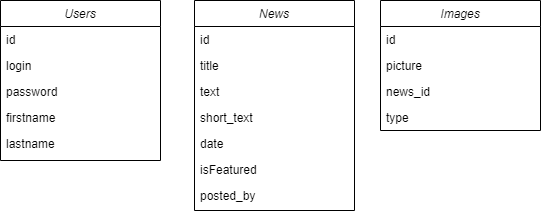

The diagram above was exported from draw.io. Its source (the exported page's mxGraphModel, read from the mxfile embedded in the PNG):
<mxGraphModel dx="1434" dy="772" grid="1" gridSize="10" guides="1" tooltips="1" connect="1" arrows="1" fold="1" page="1" pageScale="1" pageWidth="827" pageHeight="1169" math="0" shadow="0">
  <root>
    <mxCell id="WIyWlLk6GJQsqaUBKTNV-0" />
    <mxCell id="WIyWlLk6GJQsqaUBKTNV-1" parent="WIyWlLk6GJQsqaUBKTNV-0" />
    <mxCell id="zkfFHV4jXpPFQw0GAbJ--0" value="Users" style="swimlane;fontStyle=2;align=center;verticalAlign=top;childLayout=stackLayout;horizontal=1;startSize=26;horizontalStack=0;resizeParent=1;resizeLast=0;collapsible=1;marginBottom=0;rounded=0;shadow=0;strokeWidth=1;" parent="WIyWlLk6GJQsqaUBKTNV-1" vertex="1">
      <mxGeometry x="220" y="120" width="160" height="160" as="geometry">
        <mxRectangle x="230" y="140" width="160" height="26" as="alternateBounds" />
      </mxGeometry>
    </mxCell>
    <mxCell id="zkfFHV4jXpPFQw0GAbJ--1" value="id" style="text;align=left;verticalAlign=top;spacingLeft=4;spacingRight=4;overflow=hidden;rotatable=0;points=[[0,0.5],[1,0.5]];portConstraint=eastwest;" parent="zkfFHV4jXpPFQw0GAbJ--0" vertex="1">
      <mxGeometry y="26" width="160" height="26" as="geometry" />
    </mxCell>
    <mxCell id="zkfFHV4jXpPFQw0GAbJ--2" value="login" style="text;align=left;verticalAlign=top;spacingLeft=4;spacingRight=4;overflow=hidden;rotatable=0;points=[[0,0.5],[1,0.5]];portConstraint=eastwest;rounded=0;shadow=0;html=0;" parent="zkfFHV4jXpPFQw0GAbJ--0" vertex="1">
      <mxGeometry y="52" width="160" height="26" as="geometry" />
    </mxCell>
    <mxCell id="zkfFHV4jXpPFQw0GAbJ--3" value="password" style="text;align=left;verticalAlign=top;spacingLeft=4;spacingRight=4;overflow=hidden;rotatable=0;points=[[0,0.5],[1,0.5]];portConstraint=eastwest;rounded=0;shadow=0;html=0;" parent="zkfFHV4jXpPFQw0GAbJ--0" vertex="1">
      <mxGeometry y="78" width="160" height="26" as="geometry" />
    </mxCell>
    <mxCell id="tIQXg6EyUVj5NkBT9ekS-2" value="firstname" style="text;align=left;verticalAlign=top;spacingLeft=4;spacingRight=4;overflow=hidden;rotatable=0;points=[[0,0.5],[1,0.5]];portConstraint=eastwest;rounded=0;shadow=0;html=0;" vertex="1" parent="zkfFHV4jXpPFQw0GAbJ--0">
      <mxGeometry y="104" width="160" height="26" as="geometry" />
    </mxCell>
    <mxCell id="tIQXg6EyUVj5NkBT9ekS-8" value="lastname" style="text;align=left;verticalAlign=top;spacingLeft=4;spacingRight=4;overflow=hidden;rotatable=0;points=[[0,0.5],[1,0.5]];portConstraint=eastwest;rounded=0;shadow=0;html=0;" vertex="1" parent="zkfFHV4jXpPFQw0GAbJ--0">
      <mxGeometry y="130" width="160" height="26" as="geometry" />
    </mxCell>
    <mxCell id="tIQXg6EyUVj5NkBT9ekS-10" value="News" style="swimlane;fontStyle=2;align=center;verticalAlign=top;childLayout=stackLayout;horizontal=1;startSize=26;horizontalStack=0;resizeParent=1;resizeLast=0;collapsible=1;marginBottom=0;rounded=0;shadow=0;strokeWidth=1;" vertex="1" parent="WIyWlLk6GJQsqaUBKTNV-1">
      <mxGeometry x="414" y="120" width="160" height="210" as="geometry">
        <mxRectangle x="230" y="140" width="160" height="26" as="alternateBounds" />
      </mxGeometry>
    </mxCell>
    <mxCell id="tIQXg6EyUVj5NkBT9ekS-11" value="id" style="text;align=left;verticalAlign=top;spacingLeft=4;spacingRight=4;overflow=hidden;rotatable=0;points=[[0,0.5],[1,0.5]];portConstraint=eastwest;" vertex="1" parent="tIQXg6EyUVj5NkBT9ekS-10">
      <mxGeometry y="26" width="160" height="26" as="geometry" />
    </mxCell>
    <mxCell id="tIQXg6EyUVj5NkBT9ekS-12" value="title" style="text;align=left;verticalAlign=top;spacingLeft=4;spacingRight=4;overflow=hidden;rotatable=0;points=[[0,0.5],[1,0.5]];portConstraint=eastwest;rounded=0;shadow=0;html=0;" vertex="1" parent="tIQXg6EyUVj5NkBT9ekS-10">
      <mxGeometry y="52" width="160" height="26" as="geometry" />
    </mxCell>
    <mxCell id="tIQXg6EyUVj5NkBT9ekS-13" value="text" style="text;align=left;verticalAlign=top;spacingLeft=4;spacingRight=4;overflow=hidden;rotatable=0;points=[[0,0.5],[1,0.5]];portConstraint=eastwest;rounded=0;shadow=0;html=0;" vertex="1" parent="tIQXg6EyUVj5NkBT9ekS-10">
      <mxGeometry y="78" width="160" height="26" as="geometry" />
    </mxCell>
    <mxCell id="tIQXg6EyUVj5NkBT9ekS-14" value="short_text" style="text;align=left;verticalAlign=top;spacingLeft=4;spacingRight=4;overflow=hidden;rotatable=0;points=[[0,0.5],[1,0.5]];portConstraint=eastwest;rounded=0;shadow=0;html=0;" vertex="1" parent="tIQXg6EyUVj5NkBT9ekS-10">
      <mxGeometry y="104" width="160" height="26" as="geometry" />
    </mxCell>
    <mxCell id="tIQXg6EyUVj5NkBT9ekS-15" value="date" style="text;align=left;verticalAlign=top;spacingLeft=4;spacingRight=4;overflow=hidden;rotatable=0;points=[[0,0.5],[1,0.5]];portConstraint=eastwest;rounded=0;shadow=0;html=0;" vertex="1" parent="tIQXg6EyUVj5NkBT9ekS-10">
      <mxGeometry y="130" width="160" height="26" as="geometry" />
    </mxCell>
    <mxCell id="tIQXg6EyUVj5NkBT9ekS-16" value="isFeatured" style="text;align=left;verticalAlign=top;spacingLeft=4;spacingRight=4;overflow=hidden;rotatable=0;points=[[0,0.5],[1,0.5]];portConstraint=eastwest;rounded=0;shadow=0;html=0;" vertex="1" parent="tIQXg6EyUVj5NkBT9ekS-10">
      <mxGeometry y="156" width="160" height="26" as="geometry" />
    </mxCell>
    <mxCell id="tIQXg6EyUVj5NkBT9ekS-17" value="posted_by" style="text;align=left;verticalAlign=top;spacingLeft=4;spacingRight=4;overflow=hidden;rotatable=0;points=[[0,0.5],[1,0.5]];portConstraint=eastwest;rounded=0;shadow=0;html=0;" vertex="1" parent="tIQXg6EyUVj5NkBT9ekS-10">
      <mxGeometry y="182" width="160" height="26" as="geometry" />
    </mxCell>
    <mxCell id="tIQXg6EyUVj5NkBT9ekS-18" value="Images" style="swimlane;fontStyle=2;align=center;verticalAlign=top;childLayout=stackLayout;horizontal=1;startSize=26;horizontalStack=0;resizeParent=1;resizeLast=0;collapsible=1;marginBottom=0;rounded=0;shadow=0;strokeWidth=1;" vertex="1" parent="WIyWlLk6GJQsqaUBKTNV-1">
      <mxGeometry x="600" y="120" width="160" height="130" as="geometry">
        <mxRectangle x="230" y="140" width="160" height="26" as="alternateBounds" />
      </mxGeometry>
    </mxCell>
    <mxCell id="tIQXg6EyUVj5NkBT9ekS-19" value="id" style="text;align=left;verticalAlign=top;spacingLeft=4;spacingRight=4;overflow=hidden;rotatable=0;points=[[0,0.5],[1,0.5]];portConstraint=eastwest;" vertex="1" parent="tIQXg6EyUVj5NkBT9ekS-18">
      <mxGeometry y="26" width="160" height="26" as="geometry" />
    </mxCell>
    <mxCell id="tIQXg6EyUVj5NkBT9ekS-20" value="picture" style="text;align=left;verticalAlign=top;spacingLeft=4;spacingRight=4;overflow=hidden;rotatable=0;points=[[0,0.5],[1,0.5]];portConstraint=eastwest;rounded=0;shadow=0;html=0;" vertex="1" parent="tIQXg6EyUVj5NkBT9ekS-18">
      <mxGeometry y="52" width="160" height="26" as="geometry" />
    </mxCell>
    <mxCell id="tIQXg6EyUVj5NkBT9ekS-21" value="news_id" style="text;align=left;verticalAlign=top;spacingLeft=4;spacingRight=4;overflow=hidden;rotatable=0;points=[[0,0.5],[1,0.5]];portConstraint=eastwest;rounded=0;shadow=0;html=0;" vertex="1" parent="tIQXg6EyUVj5NkBT9ekS-18">
      <mxGeometry y="78" width="160" height="26" as="geometry" />
    </mxCell>
    <mxCell id="tIQXg6EyUVj5NkBT9ekS-22" value="type" style="text;align=left;verticalAlign=top;spacingLeft=4;spacingRight=4;overflow=hidden;rotatable=0;points=[[0,0.5],[1,0.5]];portConstraint=eastwest;rounded=0;shadow=0;html=0;" vertex="1" parent="tIQXg6EyUVj5NkBT9ekS-18">
      <mxGeometry y="104" width="160" height="26" as="geometry" />
    </mxCell>
  </root>
</mxGraphModel>